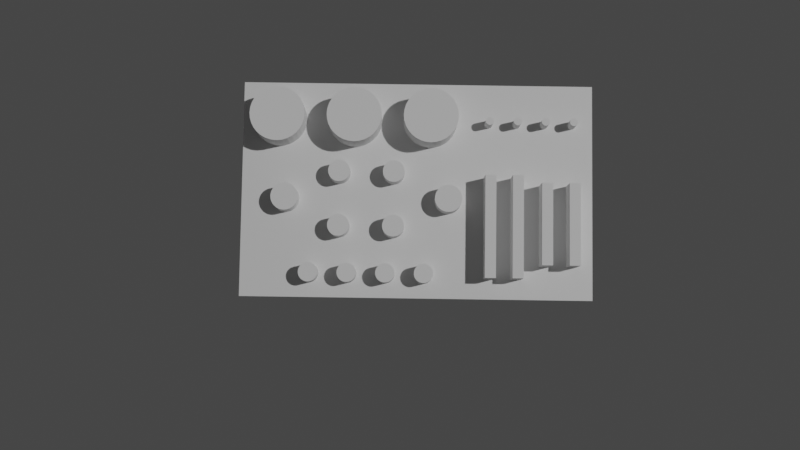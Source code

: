 # Source: panel.blend  (saved by Blender 3.3.6; exported with 4.5.12 LTS)
import bpy
from mathutils import Matrix  # noqa: F401  (used for matrix-valued properties, if any)

bpy.ops.wm.read_factory_settings(use_empty=True)
scene = bpy.context.scene
scene.name = 'Scene'

# ---- collections
col_collection = bpy.data.collections.new('Collection'); scene.collection.children.link(col_collection)

# ---- materials (node trees are filled in below, after node groups)
mat_material = bpy.data.materials.new('Material')
mat_material.alpha_threshold = 0.0
mat_material.use_transparent_shadow = False
mat_material.roughness = 0.5
mat_material.line_color = (0.0, 0.0, 0.0, 1.0)

# ---- material node trees
mat_material.use_nodes = True; mat_material.node_tree.nodes.clear()
_N = mat_material.node_tree.nodes; _L = mat_material.node_tree.links
n0 = _N.new('ShaderNodeOutputMaterial'); n0.name = 'Material Output'; n0.location = (300, 300)
n1 = _N.new('ShaderNodeBsdfPrincipled'); n1.name = 'Principled BSDF'; n1.location = (10, 300)
n1.distribution = 'GGX'
n1.subsurface_method = 'RANDOM_WALK_SKIN'
n1.inputs[3].default_value = 1.45
n1.inputs[27].default_value = (0.0, 0.0, 0.0, 1.0)
n1.inputs[28].default_value = 1.0
_L.new(n1.outputs[0], n0.inputs[0])
n0.is_active_output = True

# ---- world
world_world = bpy.data.worlds.new('World'); scene.world = world_world
world_world.use_nodes = True; world_world.node_tree.nodes.clear()
_N = world_world.node_tree.nodes; _L = world_world.node_tree.links
n0 = _N.new('ShaderNodeOutputWorld'); n0.name = 'World Output'; n0.location = (300, 300)
n1 = _N.new('ShaderNodeBackground'); n1.name = 'Background'; n1.location = (10, 300)
n1.inputs[0].default_value = (0.05088, 0.05088, 0.05088, 1.0)
_L.new(n1.outputs[0], n0.inputs[0])
n0.is_active_output = True
world_world.color = (0.05088, 0.05088, 0.05088)
world_world.use_sun_shadow = False
world_world.sun_shadow_jitter_overblur = 0.0

# ---- cameras
cam_camera = bpy.data.cameras.new('Camera')
cam_camera.clip_end = 100.0
cam_camera.ortho_scale = 7.314

# ---- lights
light_light = bpy.data.lights.new('Light', 'POINT')
light_light.transmission_factor = 0.0
light_light.energy = 1000.0
light_light.shadow_soft_size = 0.1
light_light.shadow_maximum_resolution = 0.006
light_light.use_absolute_resolution = True

# ---- meshes
me_cube = bpy.data.meshes.new('Cube')
me_cube.from_pydata([(1.0, 1.0, 1.0), (1.0, 1.0, -1.0), (1.0, -1.0, 1.0), (1.0, -1.0, -1.0), (-1.0, 1.0, 1.0), (-1.0, 1.0, -1.0), (-1.0, -1.0, 1.0), (-1.0, -1.0, -1.0)], [], [(0, 4, 6, 2), (3, 2, 6, 7), (7, 6, 4, 5), (5, 1, 3, 7), (1, 0, 2, 3), (5, 4, 0, 1)])
_uv = me_cube.uv_layers.new(name='UVMap')
_uv.uv.foreach_set('vector', [0.625, 0.5, 0.875, 0.5, 0.875, 0.75, 0.625, 0.75, 0.375, 0.75, 0.625, 0.75, 0.625, 1.0, 0.375, 1.0, 0.375, 0.0, 0.625, 0.0, 0.625, 0.25, 0.375, 0.25, 0.125, 0.5, 0.375, 0.5, 0.375, 0.75, 0.125, 0.75, 0.375, 0.5, 0.625, 0.5, 0.625, 0.75, 0.375, 0.75, 0.375, 0.25, 0.625, 0.25, 0.625, 0.5, 0.375, 0.5])
me_cube.materials.append(mat_material)
me_cube.use_mirror_vertex_groups = False
me_cube.update()
me_cylinder = bpy.data.meshes.new('Cylinder')
me_cylinder.from_pydata([(0.0, 0.01, -0.015), (0.0, 0.01, 0.015), (0.001951, 0.009808, -0.015), (0.001951, 0.009808, 0.015), (0.003827, 0.009239, -0.015), (0.003827, 0.009239, 0.015), (0.005556, 0.008315, -0.015), (0.005556, 0.008315, 0.015), (0.007071, 0.007071, -0.015), (0.007071, 0.007071, 0.015), (0.008315, 0.005556, -0.015), (0.008315, 0.005556, 0.015), (0.009239, 0.003827, -0.015), (0.009239, 0.003827, 0.015), (0.009808, 0.001951, -0.015), (0.009808, 0.001951, 0.015), (0.01, 0.0, -0.015), (0.01, 0.0, 0.015), (0.009808, -0.001951, -0.015), (0.009808, -0.001951, 0.015), (0.009239, -0.003827, -0.015), (0.009239, -0.003827, 0.015), (0.008315, -0.005556, -0.015), (0.008315, -0.005556, 0.015), (0.007071, -0.007071, -0.015), (0.007071, -0.007071, 0.015), (0.005556, -0.008315, -0.015), (0.005556, -0.008315, 0.015), (0.003827, -0.009239, -0.015), (0.003827, -0.009239, 0.015), (0.001951, -0.009808, -0.015), (0.001951, -0.009808, 0.015), (0.0, -0.01, -0.015), (0.0, -0.01, 0.015), (-0.001951, -0.009808, -0.015), (-0.001951, -0.009808, 0.015), (-0.003827, -0.009239, -0.015), (-0.003827, -0.009239, 0.015), (-0.005556, -0.008315, -0.015), (-0.005556, -0.008315, 0.015), (-0.007071, -0.007071, -0.015), (-0.007071, -0.007071, 0.015), (-0.008315, -0.005556, -0.015), (-0.008315, -0.005556, 0.015), (-0.009239, -0.003827, -0.015), (-0.009239, -0.003827, 0.015), (-0.009808, -0.001951, -0.015), (-0.009808, -0.001951, 0.015), (-0.01, 0.0, -0.015), (-0.01, 0.0, 0.015), (-0.009808, 0.001951, -0.015), (-0.009808, 0.001951, 0.015), (-0.009239, 0.003827, -0.015), (-0.009239, 0.003827, 0.015), (-0.008315, 0.005556, -0.015), (-0.008315, 0.005556, 0.015), (-0.007071, 0.007071, -0.015), (-0.007071, 0.007071, 0.015), (-0.005556, 0.008315, -0.015), (-0.005556, 0.008315, 0.015), (-0.003827, 0.009239, -0.015), (-0.003827, 0.009239, 0.015), (-0.001951, 0.009808, -0.015), (-0.001951, 0.009808, 0.015)], [], [(0, 1, 3, 2), (2, 3, 5, 4), (4, 5, 7, 6), (6, 7, 9, 8), (8, 9, 11, 10), (10, 11, 13, 12), (12, 13, 15, 14), (14, 15, 17, 16), (16, 17, 19, 18), (18, 19, 21, 20), (20, 21, 23, 22), (22, 23, 25, 24), (24, 25, 27, 26), (26, 27, 29, 28), (28, 29, 31, 30), (30, 31, 33, 32), (32, 33, 35, 34), (34, 35, 37, 36), (36, 37, 39, 38), (38, 39, 41, 40), (40, 41, 43, 42), (42, 43, 45, 44), (44, 45, 47, 46), (46, 47, 49, 48), (48, 49, 51, 50), (50, 51, 53, 52), (52, 53, 55, 54), (54, 55, 57, 56), (56, 57, 59, 58), (58, 59, 61, 60), (3, 1, 63, 61, 59, 57, 55, 53, 51, 49, 47, 45, 43, 41, 39, 37, 35, 33, 31, 29, 27, 25, 23, 21, 19, 17, 15, 13, 11, 9, 7, 5), (60, 61, 63, 62), (62, 63, 1, 0), (0, 2, 4, 6, 8, 10, 12, 14, 16, 18, 20, 22, 24, 26, 28, 30, 32, 34, 36, 38, 40, 42, 44, 46, 48, 50, 52, 54, 56, 58, 60, 62)])
_uv = me_cylinder.uv_layers.new(name='UVMap')
_uv.uv.foreach_set('vector', [1.0, 0.5, 1.0, 1.0, 0.9688, 1.0, 0.9688, 0.5, 0.9688, 0.5, 0.9688, 1.0, 0.9375, 1.0, 0.9375, 0.5, 0.9375, 0.5, 0.9375, 1.0, 0.9062, 1.0, 0.9062, 0.5, 0.9062, 0.5, 0.9062, 1.0, 0.875, 1.0, 0.875, 0.5, 0.875, 0.5, 0.875, 1.0, 0.8438, 1.0, 0.8438, 0.5, 0.8438, 0.5, 0.8438, 1.0, 0.8125, 1.0, 0.8125, 0.5, 0.8125, 0.5, 0.8125, 1.0, 0.7812, 1.0, 0.7812, 0.5, 0.7812, 0.5, 0.7812, 1.0, 0.75, 1.0, 0.75, 0.5, 0.75, 0.5, 0.75, 1.0, 0.7188, 1.0, 0.7188, 0.5, 0.7188, 0.5, 0.7188, 1.0, 0.6875, 1.0, 0.6875, 0.5, 0.6875, 0.5, 0.6875, 1.0, 0.6562, 1.0, 0.6562, 0.5, 0.6562, 0.5, 0.6562, 1.0, 0.625, 1.0, 0.625, 0.5, 0.625, 0.5, 0.625, 1.0, 0.5938, 1.0, 0.5938, 0.5, 0.5938, 0.5, 0.5938, 1.0, 0.5625, 1.0, 0.5625, 0.5, 0.5625, 0.5, 0.5625, 1.0, 0.5312, 1.0, 0.5312, 0.5, 0.5312, 0.5, 0.5312, 1.0, 0.5, 1.0, 0.5, 0.5, 0.5, 0.5, 0.5, 1.0, 0.4688, 1.0, 0.4688, 0.5, 0.4688, 0.5, 0.4688, 1.0, 0.4375, 1.0, 0.4375, 0.5, 0.4375, 0.5, 0.4375, 1.0, 0.4062, 1.0, 0.4062, 0.5, 0.4062, 0.5, 0.4062, 1.0, 0.375, 1.0, 0.375, 0.5, 0.375, 0.5, 0.375, 1.0, 0.3438, 1.0, 0.3438, 0.5, 0.3438, 0.5, 0.3438, 1.0, 0.3125, 1.0, 0.3125, 0.5, 0.3125, 0.5, 0.3125, 1.0, 0.2812, 1.0, 0.2812, 0.5, 0.2812, 0.5, 0.2812, 1.0, 0.25, 1.0, 0.25, 0.5, 0.25, 0.5, 0.25, 1.0, 0.2188, 1.0, 0.2188, 0.5, 0.2188, 0.5, 0.2188, 1.0, 0.1875, 1.0, 0.1875, 0.5, 0.1875, 0.5, 0.1875, 1.0, 0.1562, 1.0, 0.1562, 0.5, 0.1562, 0.5, 0.1562, 1.0, 0.125, 1.0, 0.125, 0.5, 0.125, 0.5, 0.125, 1.0, 0.09375, 1.0, 0.09375, 0.5, 0.09375, 0.5, 0.09375, 1.0, 0.0625, 1.0, 0.0625, 0.5, 0.2968, 0.4854, 0.25, 0.49, 0.2032, 0.4854, 0.1582, 0.4717, 0.1167, 0.4496, 0.08029, 0.4197, 0.05045, 0.3833, 0.02827, 0.3418, 0.01461, 0.2968, 0.01, 0.25, 0.01461, 0.2032, 0.02827, 0.1582, 0.05045, 0.1167, 0.08029, 0.08029, 0.1167, 0.05045, 0.1582, 0.02827, 0.2032, 0.01461, 0.25, 0.01, 0.2968, 0.01461, 0.3418, 0.02827, 0.3833, 0.05045, 0.4197, 0.08029, 0.4496, 0.1167, 0.4717, 0.1582, 0.4854, 0.2032, 0.49, 0.25, 0.4854, 0.2968, 0.4717, 0.3418, 0.4496, 0.3833, 0.4197, 0.4197, 0.3833, 0.4496, 0.3418, 0.4717, 0.0625, 0.5, 0.0625, 1.0, 0.03125, 1.0, 0.03125, 0.5, 0.03125, 0.5, 0.03125, 1.0, 0.0, 1.0, 0.0, 0.5, 0.75, 0.49, 0.7968, 0.4854, 0.8418, 0.4717, 0.8833, 0.4496, 0.9197, 0.4197, 0.9496, 0.3833, 0.9717, 0.3418, 0.9854, 0.2968, 0.99, 0.25, 0.9854, 0.2032, 0.9717, 0.1582, 0.9496, 0.1167, 0.9197, 0.08029, 0.8833, 0.05045, 0.8418, 0.02827, 0.7968, 0.01461, 0.75, 0.01, 0.7032, 0.01461, 0.6582, 0.02827, 0.6167, 0.05045, 0.5803, 0.08029, 0.5504, 0.1167, 0.5283, 0.1582, 0.5146, 0.2032, 0.51, 0.25, 0.5146, 0.2968, 0.5283, 0.3418, 0.5504, 0.3833, 0.5803, 0.4197, 0.6167, 0.4496, 0.6582, 0.4717, 0.7032, 0.4854])
me_cylinder.update()
me_cylinder_001 = bpy.data.meshes.new('Cylinder.001')
me_cylinder_001.from_pydata([(0.0, 0.008, -0.015), (0.0, 0.008, 0.015), (0.001561, 0.007846, -0.015), (0.001561, 0.007846, 0.015), (0.003061, 0.007391, -0.015), (0.003061, 0.007391, 0.015), (0.004445, 0.006652, -0.015), (0.004445, 0.006652, 0.015), (0.005657, 0.005657, -0.015), (0.005657, 0.005657, 0.015), (0.006652, 0.004445, -0.015), (0.006652, 0.004445, 0.015), (0.007391, 0.003061, -0.015), (0.007391, 0.003061, 0.015), (0.007846, 0.001561, -0.015), (0.007846, 0.001561, 0.015), (0.008, 0.0, -0.015), (0.008, 0.0, 0.015), (0.007846, -0.001561, -0.015), (0.007846, -0.001561, 0.015), (0.007391, -0.003061, -0.015), (0.007391, -0.003061, 0.015), (0.006652, -0.004445, -0.015), (0.006652, -0.004445, 0.015), (0.005657, -0.005657, -0.015), (0.005657, -0.005657, 0.015), (0.004445, -0.006652, -0.015), (0.004445, -0.006652, 0.015), (0.003061, -0.007391, -0.015), (0.003061, -0.007391, 0.015), (0.001561, -0.007846, -0.015), (0.001561, -0.007846, 0.015), (0.0, -0.008, -0.015), (0.0, -0.008, 0.015), (-0.001561, -0.007846, -0.015), (-0.001561, -0.007846, 0.015), (-0.003061, -0.007391, -0.015), (-0.003061, -0.007391, 0.015), (-0.004445, -0.006652, -0.015), (-0.004445, -0.006652, 0.015), (-0.005657, -0.005657, -0.015), (-0.005657, -0.005657, 0.015), (-0.006652, -0.004445, -0.015), (-0.006652, -0.004445, 0.015), (-0.007391, -0.003061, -0.015), (-0.007391, -0.003061, 0.015), (-0.007846, -0.001561, -0.015), (-0.007846, -0.001561, 0.015), (-0.008, 0.0, -0.015), (-0.008, 0.0, 0.015), (-0.007846, 0.001561, -0.015), (-0.007846, 0.001561, 0.015), (-0.007391, 0.003061, -0.015), (-0.007391, 0.003061, 0.015), (-0.006652, 0.004445, -0.015), (-0.006652, 0.004445, 0.015), (-0.005657, 0.005657, -0.015), (-0.005657, 0.005657, 0.015), (-0.004445, 0.006652, -0.015), (-0.004445, 0.006652, 0.015), (-0.003061, 0.007391, -0.015), (-0.003061, 0.007391, 0.015), (-0.001561, 0.007846, -0.015), (-0.001561, 0.007846, 0.015)], [], [(0, 1, 3, 2), (2, 3, 5, 4), (4, 5, 7, 6), (6, 7, 9, 8), (8, 9, 11, 10), (10, 11, 13, 12), (12, 13, 15, 14), (14, 15, 17, 16), (16, 17, 19, 18), (18, 19, 21, 20), (20, 21, 23, 22), (22, 23, 25, 24), (24, 25, 27, 26), (26, 27, 29, 28), (28, 29, 31, 30), (30, 31, 33, 32), (32, 33, 35, 34), (34, 35, 37, 36), (36, 37, 39, 38), (38, 39, 41, 40), (40, 41, 43, 42), (42, 43, 45, 44), (44, 45, 47, 46), (46, 47, 49, 48), (48, 49, 51, 50), (50, 51, 53, 52), (52, 53, 55, 54), (54, 55, 57, 56), (56, 57, 59, 58), (58, 59, 61, 60), (3, 1, 63, 61, 59, 57, 55, 53, 51, 49, 47, 45, 43, 41, 39, 37, 35, 33, 31, 29, 27, 25, 23, 21, 19, 17, 15, 13, 11, 9, 7, 5), (60, 61, 63, 62), (62, 63, 1, 0), (0, 2, 4, 6, 8, 10, 12, 14, 16, 18, 20, 22, 24, 26, 28, 30, 32, 34, 36, 38, 40, 42, 44, 46, 48, 50, 52, 54, 56, 58, 60, 62)])
_uv = me_cylinder_001.uv_layers.new(name='UVMap')
_uv.uv.foreach_set('vector', [1.0, 0.5, 1.0, 1.0, 0.9688, 1.0, 0.9688, 0.5, 0.9688, 0.5, 0.9688, 1.0, 0.9375, 1.0, 0.9375, 0.5, 0.9375, 0.5, 0.9375, 1.0, 0.9062, 1.0, 0.9062, 0.5, 0.9062, 0.5, 0.9062, 1.0, 0.875, 1.0, 0.875, 0.5, 0.875, 0.5, 0.875, 1.0, 0.8438, 1.0, 0.8438, 0.5, 0.8438, 0.5, 0.8438, 1.0, 0.8125, 1.0, 0.8125, 0.5, 0.8125, 0.5, 0.8125, 1.0, 0.7812, 1.0, 0.7812, 0.5, 0.7812, 0.5, 0.7812, 1.0, 0.75, 1.0, 0.75, 0.5, 0.75, 0.5, 0.75, 1.0, 0.7188, 1.0, 0.7188, 0.5, 0.7188, 0.5, 0.7188, 1.0, 0.6875, 1.0, 0.6875, 0.5, 0.6875, 0.5, 0.6875, 1.0, 0.6562, 1.0, 0.6562, 0.5, 0.6562, 0.5, 0.6562, 1.0, 0.625, 1.0, 0.625, 0.5, 0.625, 0.5, 0.625, 1.0, 0.5938, 1.0, 0.5938, 0.5, 0.5938, 0.5, 0.5938, 1.0, 0.5625, 1.0, 0.5625, 0.5, 0.5625, 0.5, 0.5625, 1.0, 0.5312, 1.0, 0.5312, 0.5, 0.5312, 0.5, 0.5312, 1.0, 0.5, 1.0, 0.5, 0.5, 0.5, 0.5, 0.5, 1.0, 0.4688, 1.0, 0.4688, 0.5, 0.4688, 0.5, 0.4688, 1.0, 0.4375, 1.0, 0.4375, 0.5, 0.4375, 0.5, 0.4375, 1.0, 0.4062, 1.0, 0.4062, 0.5, 0.4062, 0.5, 0.4062, 1.0, 0.375, 1.0, 0.375, 0.5, 0.375, 0.5, 0.375, 1.0, 0.3438, 1.0, 0.3438, 0.5, 0.3438, 0.5, 0.3438, 1.0, 0.3125, 1.0, 0.3125, 0.5, 0.3125, 0.5, 0.3125, 1.0, 0.2812, 1.0, 0.2812, 0.5, 0.2812, 0.5, 0.2812, 1.0, 0.25, 1.0, 0.25, 0.5, 0.25, 0.5, 0.25, 1.0, 0.2188, 1.0, 0.2188, 0.5, 0.2188, 0.5, 0.2188, 1.0, 0.1875, 1.0, 0.1875, 0.5, 0.1875, 0.5, 0.1875, 1.0, 0.1562, 1.0, 0.1562, 0.5, 0.1562, 0.5, 0.1562, 1.0, 0.125, 1.0, 0.125, 0.5, 0.125, 0.5, 0.125, 1.0, 0.09375, 1.0, 0.09375, 0.5, 0.09375, 0.5, 0.09375, 1.0, 0.0625, 1.0, 0.0625, 0.5, 0.2968, 0.4854, 0.25, 0.49, 0.2032, 0.4854, 0.1582, 0.4717, 0.1167, 0.4496, 0.08029, 0.4197, 0.05045, 0.3833, 0.02827, 0.3418, 0.01461, 0.2968, 0.01, 0.25, 0.01461, 0.2032, 0.02827, 0.1582, 0.05045, 0.1167, 0.08029, 0.08029, 0.1167, 0.05045, 0.1582, 0.02827, 0.2032, 0.01461, 0.25, 0.01, 0.2968, 0.01461, 0.3418, 0.02827, 0.3833, 0.05045, 0.4197, 0.08029, 0.4496, 0.1167, 0.4717, 0.1582, 0.4854, 0.2032, 0.49, 0.25, 0.4854, 0.2968, 0.4717, 0.3418, 0.4496, 0.3833, 0.4197, 0.4197, 0.3833, 0.4496, 0.3418, 0.4717, 0.0625, 0.5, 0.0625, 1.0, 0.03125, 1.0, 0.03125, 0.5, 0.03125, 0.5, 0.03125, 1.0, 0.0, 1.0, 0.0, 0.5, 0.75, 0.49, 0.7968, 0.4854, 0.8418, 0.4717, 0.8833, 0.4496, 0.9197, 0.4197, 0.9496, 0.3833, 0.9717, 0.3418, 0.9854, 0.2968, 0.99, 0.25, 0.9854, 0.2032, 0.9717, 0.1582, 0.9496, 0.1167, 0.9197, 0.08029, 0.8833, 0.05045, 0.8418, 0.02827, 0.7968, 0.01461, 0.75, 0.01, 0.7032, 0.01461, 0.6582, 0.02827, 0.6167, 0.05045, 0.5803, 0.08029, 0.5504, 0.1167, 0.5283, 0.1582, 0.5146, 0.2032, 0.51, 0.25, 0.5146, 0.2968, 0.5283, 0.3418, 0.5504, 0.3833, 0.5803, 0.4197, 0.6167, 0.4496, 0.6582, 0.4717, 0.7032, 0.4854])
me_cylinder_001.update()
me_cylinder_002 = bpy.data.meshes.new('Cylinder.002')
me_cylinder_002.from_pydata([(0.0, 0.007, -0.015), (0.0, 0.007, 0.015), (0.001366, 0.006865, -0.015), (0.001366, 0.006865, 0.015), (0.002679, 0.006467, -0.015), (0.002679, 0.006467, 0.015), (0.003889, 0.00582, -0.015), (0.003889, 0.00582, 0.015), (0.00495, 0.00495, -0.015), (0.00495, 0.00495, 0.015), (0.00582, 0.003889, -0.015), (0.00582, 0.003889, 0.015), (0.006467, 0.002679, -0.015), (0.006467, 0.002679, 0.015), (0.006865, 0.001366, -0.015), (0.006865, 0.001366, 0.015), (0.007, 0.0, -0.015), (0.007, 0.0, 0.015), (0.006865, -0.001366, -0.015), (0.006865, -0.001366, 0.015), (0.006467, -0.002679, -0.015), (0.006467, -0.002679, 0.015), (0.00582, -0.003889, -0.015), (0.00582, -0.003889, 0.015), (0.00495, -0.00495, -0.015), (0.00495, -0.00495, 0.015), (0.003889, -0.00582, -0.015), (0.003889, -0.00582, 0.015), (0.002679, -0.006467, -0.015), (0.002679, -0.006467, 0.015), (0.001366, -0.006865, -0.015), (0.001366, -0.006865, 0.015), (0.0, -0.007, -0.015), (0.0, -0.007, 0.015), (-0.001366, -0.006865, -0.015), (-0.001366, -0.006865, 0.015), (-0.002679, -0.006467, -0.015), (-0.002679, -0.006467, 0.015), (-0.003889, -0.00582, -0.015), (-0.003889, -0.00582, 0.015), (-0.00495, -0.00495, -0.015), (-0.00495, -0.00495, 0.015), (-0.00582, -0.003889, -0.015), (-0.00582, -0.003889, 0.015), (-0.006467, -0.002679, -0.015), (-0.006467, -0.002679, 0.015), (-0.006865, -0.001366, -0.015), (-0.006865, -0.001366, 0.015), (-0.007, 0.0, -0.015), (-0.007, 0.0, 0.015), (-0.006865, 0.001366, -0.015), (-0.006865, 0.001366, 0.015), (-0.006467, 0.002679, -0.015), (-0.006467, 0.002679, 0.015), (-0.00582, 0.003889, -0.015), (-0.00582, 0.003889, 0.015), (-0.00495, 0.00495, -0.015), (-0.00495, 0.00495, 0.015), (-0.003889, 0.00582, -0.015), (-0.003889, 0.00582, 0.015), (-0.002679, 0.006467, -0.015), (-0.002679, 0.006467, 0.015), (-0.001366, 0.006865, -0.015), (-0.001366, 0.006865, 0.015)], [], [(0, 1, 3, 2), (2, 3, 5, 4), (4, 5, 7, 6), (6, 7, 9, 8), (8, 9, 11, 10), (10, 11, 13, 12), (12, 13, 15, 14), (14, 15, 17, 16), (16, 17, 19, 18), (18, 19, 21, 20), (20, 21, 23, 22), (22, 23, 25, 24), (24, 25, 27, 26), (26, 27, 29, 28), (28, 29, 31, 30), (30, 31, 33, 32), (32, 33, 35, 34), (34, 35, 37, 36), (36, 37, 39, 38), (38, 39, 41, 40), (40, 41, 43, 42), (42, 43, 45, 44), (44, 45, 47, 46), (46, 47, 49, 48), (48, 49, 51, 50), (50, 51, 53, 52), (52, 53, 55, 54), (54, 55, 57, 56), (56, 57, 59, 58), (58, 59, 61, 60), (3, 1, 63, 61, 59, 57, 55, 53, 51, 49, 47, 45, 43, 41, 39, 37, 35, 33, 31, 29, 27, 25, 23, 21, 19, 17, 15, 13, 11, 9, 7, 5), (60, 61, 63, 62), (62, 63, 1, 0), (0, 2, 4, 6, 8, 10, 12, 14, 16, 18, 20, 22, 24, 26, 28, 30, 32, 34, 36, 38, 40, 42, 44, 46, 48, 50, 52, 54, 56, 58, 60, 62)])
_uv = me_cylinder_002.uv_layers.new(name='UVMap')
_uv.uv.foreach_set('vector', [1.0, 0.5, 1.0, 1.0, 0.9688, 1.0, 0.9688, 0.5, 0.9688, 0.5, 0.9688, 1.0, 0.9375, 1.0, 0.9375, 0.5, 0.9375, 0.5, 0.9375, 1.0, 0.9062, 1.0, 0.9062, 0.5, 0.9062, 0.5, 0.9062, 1.0, 0.875, 1.0, 0.875, 0.5, 0.875, 0.5, 0.875, 1.0, 0.8438, 1.0, 0.8438, 0.5, 0.8438, 0.5, 0.8438, 1.0, 0.8125, 1.0, 0.8125, 0.5, 0.8125, 0.5, 0.8125, 1.0, 0.7812, 1.0, 0.7812, 0.5, 0.7812, 0.5, 0.7812, 1.0, 0.75, 1.0, 0.75, 0.5, 0.75, 0.5, 0.75, 1.0, 0.7188, 1.0, 0.7188, 0.5, 0.7188, 0.5, 0.7188, 1.0, 0.6875, 1.0, 0.6875, 0.5, 0.6875, 0.5, 0.6875, 1.0, 0.6562, 1.0, 0.6562, 0.5, 0.6562, 0.5, 0.6562, 1.0, 0.625, 1.0, 0.625, 0.5, 0.625, 0.5, 0.625, 1.0, 0.5938, 1.0, 0.5938, 0.5, 0.5938, 0.5, 0.5938, 1.0, 0.5625, 1.0, 0.5625, 0.5, 0.5625, 0.5, 0.5625, 1.0, 0.5312, 1.0, 0.5312, 0.5, 0.5312, 0.5, 0.5312, 1.0, 0.5, 1.0, 0.5, 0.5, 0.5, 0.5, 0.5, 1.0, 0.4688, 1.0, 0.4688, 0.5, 0.4688, 0.5, 0.4688, 1.0, 0.4375, 1.0, 0.4375, 0.5, 0.4375, 0.5, 0.4375, 1.0, 0.4062, 1.0, 0.4062, 0.5, 0.4062, 0.5, 0.4062, 1.0, 0.375, 1.0, 0.375, 0.5, 0.375, 0.5, 0.375, 1.0, 0.3438, 1.0, 0.3438, 0.5, 0.3438, 0.5, 0.3438, 1.0, 0.3125, 1.0, 0.3125, 0.5, 0.3125, 0.5, 0.3125, 1.0, 0.2812, 1.0, 0.2812, 0.5, 0.2812, 0.5, 0.2812, 1.0, 0.25, 1.0, 0.25, 0.5, 0.25, 0.5, 0.25, 1.0, 0.2188, 1.0, 0.2188, 0.5, 0.2188, 0.5, 0.2188, 1.0, 0.1875, 1.0, 0.1875, 0.5, 0.1875, 0.5, 0.1875, 1.0, 0.1562, 1.0, 0.1562, 0.5, 0.1562, 0.5, 0.1562, 1.0, 0.125, 1.0, 0.125, 0.5, 0.125, 0.5, 0.125, 1.0, 0.09375, 1.0, 0.09375, 0.5, 0.09375, 0.5, 0.09375, 1.0, 0.0625, 1.0, 0.0625, 0.5, 0.2968, 0.4854, 0.25, 0.49, 0.2032, 0.4854, 0.1582, 0.4717, 0.1167, 0.4496, 0.08029, 0.4197, 0.05045, 0.3833, 0.02827, 0.3418, 0.01461, 0.2968, 0.01, 0.25, 0.01461, 0.2032, 0.02827, 0.1582, 0.05045, 0.1167, 0.08029, 0.08029, 0.1167, 0.05045, 0.1582, 0.02827, 0.2032, 0.01461, 0.25, 0.01, 0.2968, 0.01461, 0.3418, 0.02827, 0.3833, 0.05045, 0.4197, 0.08029, 0.4496, 0.1167, 0.4717, 0.1582, 0.4854, 0.2032, 0.49, 0.25, 0.4854, 0.2968, 0.4717, 0.3418, 0.4496, 0.3833, 0.4197, 0.4197, 0.3833, 0.4496, 0.3418, 0.4717, 0.0625, 0.5, 0.0625, 1.0, 0.03125, 1.0, 0.03125, 0.5, 0.03125, 0.5, 0.03125, 1.0, 0.0, 1.0, 0.0, 0.5, 0.75, 0.49, 0.7968, 0.4854, 0.8418, 0.4717, 0.8833, 0.4496, 0.9197, 0.4197, 0.9496, 0.3833, 0.9717, 0.3418, 0.9854, 0.2968, 0.99, 0.25, 0.9854, 0.2032, 0.9717, 0.1582, 0.9496, 0.1167, 0.9197, 0.08029, 0.8833, 0.05045, 0.8418, 0.02827, 0.7968, 0.01461, 0.75, 0.01, 0.7032, 0.01461, 0.6582, 0.02827, 0.6167, 0.05045, 0.5803, 0.08029, 0.5504, 0.1167, 0.5283, 0.1582, 0.5146, 0.2032, 0.51, 0.25, 0.5146, 0.2968, 0.5283, 0.3418, 0.5504, 0.3833, 0.5803, 0.4197, 0.6167, 0.4496, 0.6582, 0.4717, 0.7032, 0.4854])
me_cylinder_002.update()
me_cylinder_003 = bpy.data.meshes.new('Cylinder.003')
me_cylinder_003.from_pydata([(0.0, 0.02, -0.015), (0.0, 0.02, 0.015), (0.003902, 0.01962, -0.015), (0.003902, 0.01962, 0.015), (0.007654, 0.01848, -0.015), (0.007654, 0.01848, 0.015), (0.01111, 0.01663, -0.015), (0.01111, 0.01663, 0.015), (0.01414, 0.01414, -0.015), (0.01414, 0.01414, 0.015), (0.01663, 0.01111, -0.015), (0.01663, 0.01111, 0.015), (0.01848, 0.007654, -0.015), (0.01848, 0.007654, 0.015), (0.01962, 0.003902, -0.015), (0.01962, 0.003902, 0.015), (0.02, 0.0, -0.015), (0.02, 0.0, 0.015), (0.01962, -0.003902, -0.015), (0.01962, -0.003902, 0.015), (0.01848, -0.007654, -0.015), (0.01848, -0.007654, 0.015), (0.01663, -0.01111, -0.015), (0.01663, -0.01111, 0.015), (0.01414, -0.01414, -0.015), (0.01414, -0.01414, 0.015), (0.01111, -0.01663, -0.015), (0.01111, -0.01663, 0.015), (0.007654, -0.01848, -0.015), (0.007654, -0.01848, 0.015), (0.003902, -0.01962, -0.015), (0.003902, -0.01962, 0.015), (0.0, -0.02, -0.015), (0.0, -0.02, 0.015), (-0.003902, -0.01962, -0.015), (-0.003902, -0.01962, 0.015), (-0.007654, -0.01848, -0.015), (-0.007654, -0.01848, 0.015), (-0.01111, -0.01663, -0.015), (-0.01111, -0.01663, 0.015), (-0.01414, -0.01414, -0.015), (-0.01414, -0.01414, 0.015), (-0.01663, -0.01111, -0.015), (-0.01663, -0.01111, 0.015), (-0.01848, -0.007654, -0.015), (-0.01848, -0.007654, 0.015), (-0.01962, -0.003902, -0.015), (-0.01962, -0.003902, 0.015), (-0.02, 0.0, -0.015), (-0.02, 0.0, 0.015), (-0.01962, 0.003902, -0.015), (-0.01962, 0.003902, 0.015), (-0.01848, 0.007654, -0.015), (-0.01848, 0.007654, 0.015), (-0.01663, 0.01111, -0.015), (-0.01663, 0.01111, 0.015), (-0.01414, 0.01414, -0.015), (-0.01414, 0.01414, 0.015), (-0.01111, 0.01663, -0.015), (-0.01111, 0.01663, 0.015), (-0.007654, 0.01848, -0.015), (-0.007654, 0.01848, 0.015), (-0.003902, 0.01962, -0.015), (-0.003902, 0.01962, 0.015)], [], [(0, 1, 3, 2), (2, 3, 5, 4), (4, 5, 7, 6), (6, 7, 9, 8), (8, 9, 11, 10), (10, 11, 13, 12), (12, 13, 15, 14), (14, 15, 17, 16), (16, 17, 19, 18), (18, 19, 21, 20), (20, 21, 23, 22), (22, 23, 25, 24), (24, 25, 27, 26), (26, 27, 29, 28), (28, 29, 31, 30), (30, 31, 33, 32), (32, 33, 35, 34), (34, 35, 37, 36), (36, 37, 39, 38), (38, 39, 41, 40), (40, 41, 43, 42), (42, 43, 45, 44), (44, 45, 47, 46), (46, 47, 49, 48), (48, 49, 51, 50), (50, 51, 53, 52), (52, 53, 55, 54), (54, 55, 57, 56), (56, 57, 59, 58), (58, 59, 61, 60), (3, 1, 63, 61, 59, 57, 55, 53, 51, 49, 47, 45, 43, 41, 39, 37, 35, 33, 31, 29, 27, 25, 23, 21, 19, 17, 15, 13, 11, 9, 7, 5), (60, 61, 63, 62), (62, 63, 1, 0), (0, 2, 4, 6, 8, 10, 12, 14, 16, 18, 20, 22, 24, 26, 28, 30, 32, 34, 36, 38, 40, 42, 44, 46, 48, 50, 52, 54, 56, 58, 60, 62)])
_uv = me_cylinder_003.uv_layers.new(name='UVMap')
_uv.uv.foreach_set('vector', [1.0, 0.5, 1.0, 1.0, 0.9688, 1.0, 0.9688, 0.5, 0.9688, 0.5, 0.9688, 1.0, 0.9375, 1.0, 0.9375, 0.5, 0.9375, 0.5, 0.9375, 1.0, 0.9062, 1.0, 0.9062, 0.5, 0.9062, 0.5, 0.9062, 1.0, 0.875, 1.0, 0.875, 0.5, 0.875, 0.5, 0.875, 1.0, 0.8438, 1.0, 0.8438, 0.5, 0.8438, 0.5, 0.8438, 1.0, 0.8125, 1.0, 0.8125, 0.5, 0.8125, 0.5, 0.8125, 1.0, 0.7812, 1.0, 0.7812, 0.5, 0.7812, 0.5, 0.7812, 1.0, 0.75, 1.0, 0.75, 0.5, 0.75, 0.5, 0.75, 1.0, 0.7188, 1.0, 0.7188, 0.5, 0.7188, 0.5, 0.7188, 1.0, 0.6875, 1.0, 0.6875, 0.5, 0.6875, 0.5, 0.6875, 1.0, 0.6562, 1.0, 0.6562, 0.5, 0.6562, 0.5, 0.6562, 1.0, 0.625, 1.0, 0.625, 0.5, 0.625, 0.5, 0.625, 1.0, 0.5938, 1.0, 0.5938, 0.5, 0.5938, 0.5, 0.5938, 1.0, 0.5625, 1.0, 0.5625, 0.5, 0.5625, 0.5, 0.5625, 1.0, 0.5312, 1.0, 0.5312, 0.5, 0.5312, 0.5, 0.5312, 1.0, 0.5, 1.0, 0.5, 0.5, 0.5, 0.5, 0.5, 1.0, 0.4688, 1.0, 0.4688, 0.5, 0.4688, 0.5, 0.4688, 1.0, 0.4375, 1.0, 0.4375, 0.5, 0.4375, 0.5, 0.4375, 1.0, 0.4062, 1.0, 0.4062, 0.5, 0.4062, 0.5, 0.4062, 1.0, 0.375, 1.0, 0.375, 0.5, 0.375, 0.5, 0.375, 1.0, 0.3438, 1.0, 0.3438, 0.5, 0.3438, 0.5, 0.3438, 1.0, 0.3125, 1.0, 0.3125, 0.5, 0.3125, 0.5, 0.3125, 1.0, 0.2812, 1.0, 0.2812, 0.5, 0.2812, 0.5, 0.2812, 1.0, 0.25, 1.0, 0.25, 0.5, 0.25, 0.5, 0.25, 1.0, 0.2188, 1.0, 0.2188, 0.5, 0.2188, 0.5, 0.2188, 1.0, 0.1875, 1.0, 0.1875, 0.5, 0.1875, 0.5, 0.1875, 1.0, 0.1562, 1.0, 0.1562, 0.5, 0.1562, 0.5, 0.1562, 1.0, 0.125, 1.0, 0.125, 0.5, 0.125, 0.5, 0.125, 1.0, 0.09375, 1.0, 0.09375, 0.5, 0.09375, 0.5, 0.09375, 1.0, 0.0625, 1.0, 0.0625, 0.5, 0.2968, 0.4854, 0.25, 0.49, 0.2032, 0.4854, 0.1582, 0.4717, 0.1167, 0.4496, 0.08029, 0.4197, 0.05045, 0.3833, 0.02827, 0.3418, 0.01461, 0.2968, 0.01, 0.25, 0.01461, 0.2032, 0.02827, 0.1582, 0.05045, 0.1167, 0.08029, 0.08029, 0.1167, 0.05045, 0.1582, 0.02827, 0.2032, 0.01461, 0.25, 0.01, 0.2968, 0.01461, 0.3418, 0.02827, 0.3833, 0.05045, 0.4197, 0.08029, 0.4496, 0.1167, 0.4717, 0.1582, 0.4854, 0.2032, 0.49, 0.25, 0.4854, 0.2968, 0.4717, 0.3418, 0.4496, 0.3833, 0.4197, 0.4197, 0.3833, 0.4496, 0.3418, 0.4717, 0.0625, 0.5, 0.0625, 1.0, 0.03125, 1.0, 0.03125, 0.5, 0.03125, 0.5, 0.03125, 1.0, 0.0, 1.0, 0.0, 0.5, 0.75, 0.49, 0.7968, 0.4854, 0.8418, 0.4717, 0.8833, 0.4496, 0.9197, 0.4197, 0.9496, 0.3833, 0.9717, 0.3418, 0.9854, 0.2968, 0.99, 0.25, 0.9854, 0.2032, 0.9717, 0.1582, 0.9496, 0.1167, 0.9197, 0.08029, 0.8833, 0.05045, 0.8418, 0.02827, 0.7968, 0.01461, 0.75, 0.01, 0.7032, 0.01461, 0.6582, 0.02827, 0.6167, 0.05045, 0.5803, 0.08029, 0.5504, 0.1167, 0.5283, 0.1582, 0.5146, 0.2032, 0.51, 0.25, 0.5146, 0.2968, 0.5283, 0.3418, 0.5504, 0.3833, 0.5803, 0.4197, 0.6167, 0.4496, 0.6582, 0.4717, 0.7032, 0.4854])
me_cylinder_003.update()
me_cylinder_004 = bpy.data.meshes.new('Cylinder.004')
me_cylinder_004.from_pydata([(0.0, 0.008, -0.015), (0.0, 0.008, 0.015), (0.001561, 0.007846, -0.015), (0.001561, 0.007846, 0.015), (0.003061, 0.007391, -0.015), (0.003061, 0.007391, 0.015), (0.004445, 0.006652, -0.015), (0.004445, 0.006652, 0.015), (0.005657, 0.005657, -0.015), (0.005657, 0.005657, 0.015), (0.006652, 0.004445, -0.015), (0.006652, 0.004445, 0.015), (0.007391, 0.003061, -0.015), (0.007391, 0.003061, 0.015), (0.007846, 0.001561, -0.015), (0.007846, 0.001561, 0.015), (0.008, 0.0, -0.015), (0.008, 0.0, 0.015), (0.007846, -0.001561, -0.015), (0.007846, -0.001561, 0.015), (0.007391, -0.003061, -0.015), (0.007391, -0.003061, 0.015), (0.006652, -0.004445, -0.015), (0.006652, -0.004445, 0.015), (0.005657, -0.005657, -0.015), (0.005657, -0.005657, 0.015), (0.004445, -0.006652, -0.015), (0.004445, -0.006652, 0.015), (0.003061, -0.007391, -0.015), (0.003061, -0.007391, 0.015), (0.001561, -0.007846, -0.015), (0.001561, -0.007846, 0.015), (0.0, -0.008, -0.015), (0.0, -0.008, 0.015), (-0.001561, -0.007846, -0.015), (-0.001561, -0.007846, 0.015), (-0.003061, -0.007391, -0.015), (-0.003061, -0.007391, 0.015), (-0.004445, -0.006652, -0.015), (-0.004445, -0.006652, 0.015), (-0.005657, -0.005657, -0.015), (-0.005657, -0.005657, 0.015), (-0.006652, -0.004445, -0.015), (-0.006652, -0.004445, 0.015), (-0.007391, -0.003061, -0.015), (-0.007391, -0.003061, 0.015), (-0.007846, -0.001561, -0.015), (-0.007846, -0.001561, 0.015), (-0.008, 0.0, -0.015), (-0.008, 0.0, 0.015), (-0.007846, 0.001561, -0.015), (-0.007846, 0.001561, 0.015), (-0.007391, 0.003061, -0.015), (-0.007391, 0.003061, 0.015), (-0.006652, 0.004445, -0.015), (-0.006652, 0.004445, 0.015), (-0.005657, 0.005657, -0.015), (-0.005657, 0.005657, 0.015), (-0.004445, 0.006652, -0.015), (-0.004445, 0.006652, 0.015), (-0.003061, 0.007391, -0.015), (-0.003061, 0.007391, 0.015), (-0.001561, 0.007846, -0.015), (-0.001561, 0.007846, 0.015)], [], [(0, 1, 3, 2), (2, 3, 5, 4), (4, 5, 7, 6), (6, 7, 9, 8), (8, 9, 11, 10), (10, 11, 13, 12), (12, 13, 15, 14), (14, 15, 17, 16), (16, 17, 19, 18), (18, 19, 21, 20), (20, 21, 23, 22), (22, 23, 25, 24), (24, 25, 27, 26), (26, 27, 29, 28), (28, 29, 31, 30), (30, 31, 33, 32), (32, 33, 35, 34), (34, 35, 37, 36), (36, 37, 39, 38), (38, 39, 41, 40), (40, 41, 43, 42), (42, 43, 45, 44), (44, 45, 47, 46), (46, 47, 49, 48), (48, 49, 51, 50), (50, 51, 53, 52), (52, 53, 55, 54), (54, 55, 57, 56), (56, 57, 59, 58), (58, 59, 61, 60), (3, 1, 63, 61, 59, 57, 55, 53, 51, 49, 47, 45, 43, 41, 39, 37, 35, 33, 31, 29, 27, 25, 23, 21, 19, 17, 15, 13, 11, 9, 7, 5), (60, 61, 63, 62), (62, 63, 1, 0), (0, 2, 4, 6, 8, 10, 12, 14, 16, 18, 20, 22, 24, 26, 28, 30, 32, 34, 36, 38, 40, 42, 44, 46, 48, 50, 52, 54, 56, 58, 60, 62)])
_uv = me_cylinder_004.uv_layers.new(name='UVMap')
_uv.uv.foreach_set('vector', [1.0, 0.5, 1.0, 1.0, 0.9688, 1.0, 0.9688, 0.5, 0.9688, 0.5, 0.9688, 1.0, 0.9375, 1.0, 0.9375, 0.5, 0.9375, 0.5, 0.9375, 1.0, 0.9062, 1.0, 0.9062, 0.5, 0.9062, 0.5, 0.9062, 1.0, 0.875, 1.0, 0.875, 0.5, 0.875, 0.5, 0.875, 1.0, 0.8438, 1.0, 0.8438, 0.5, 0.8438, 0.5, 0.8438, 1.0, 0.8125, 1.0, 0.8125, 0.5, 0.8125, 0.5, 0.8125, 1.0, 0.7812, 1.0, 0.7812, 0.5, 0.7812, 0.5, 0.7812, 1.0, 0.75, 1.0, 0.75, 0.5, 0.75, 0.5, 0.75, 1.0, 0.7188, 1.0, 0.7188, 0.5, 0.7188, 0.5, 0.7188, 1.0, 0.6875, 1.0, 0.6875, 0.5, 0.6875, 0.5, 0.6875, 1.0, 0.6562, 1.0, 0.6562, 0.5, 0.6562, 0.5, 0.6562, 1.0, 0.625, 1.0, 0.625, 0.5, 0.625, 0.5, 0.625, 1.0, 0.5938, 1.0, 0.5938, 0.5, 0.5938, 0.5, 0.5938, 1.0, 0.5625, 1.0, 0.5625, 0.5, 0.5625, 0.5, 0.5625, 1.0, 0.5312, 1.0, 0.5312, 0.5, 0.5312, 0.5, 0.5312, 1.0, 0.5, 1.0, 0.5, 0.5, 0.5, 0.5, 0.5, 1.0, 0.4688, 1.0, 0.4688, 0.5, 0.4688, 0.5, 0.4688, 1.0, 0.4375, 1.0, 0.4375, 0.5, 0.4375, 0.5, 0.4375, 1.0, 0.4062, 1.0, 0.4062, 0.5, 0.4062, 0.5, 0.4062, 1.0, 0.375, 1.0, 0.375, 0.5, 0.375, 0.5, 0.375, 1.0, 0.3438, 1.0, 0.3438, 0.5, 0.3438, 0.5, 0.3438, 1.0, 0.3125, 1.0, 0.3125, 0.5, 0.3125, 0.5, 0.3125, 1.0, 0.2812, 1.0, 0.2812, 0.5, 0.2812, 0.5, 0.2812, 1.0, 0.25, 1.0, 0.25, 0.5, 0.25, 0.5, 0.25, 1.0, 0.2188, 1.0, 0.2188, 0.5, 0.2188, 0.5, 0.2188, 1.0, 0.1875, 1.0, 0.1875, 0.5, 0.1875, 0.5, 0.1875, 1.0, 0.1562, 1.0, 0.1562, 0.5, 0.1562, 0.5, 0.1562, 1.0, 0.125, 1.0, 0.125, 0.5, 0.125, 0.5, 0.125, 1.0, 0.09375, 1.0, 0.09375, 0.5, 0.09375, 0.5, 0.09375, 1.0, 0.0625, 1.0, 0.0625, 0.5, 0.2968, 0.4854, 0.25, 0.49, 0.2032, 0.4854, 0.1582, 0.4717, 0.1167, 0.4496, 0.08029, 0.4197, 0.05045, 0.3833, 0.02827, 0.3418, 0.01461, 0.2968, 0.01, 0.25, 0.01461, 0.2032, 0.02827, 0.1582, 0.05045, 0.1167, 0.08029, 0.08029, 0.1167, 0.05045, 0.1582, 0.02827, 0.2032, 0.01461, 0.25, 0.01, 0.2968, 0.01461, 0.3418, 0.02827, 0.3833, 0.05045, 0.4197, 0.08029, 0.4496, 0.1167, 0.4717, 0.1582, 0.4854, 0.2032, 0.49, 0.25, 0.4854, 0.2968, 0.4717, 0.3418, 0.4496, 0.3833, 0.4197, 0.4197, 0.3833, 0.4496, 0.3418, 0.4717, 0.0625, 0.5, 0.0625, 1.0, 0.03125, 1.0, 0.03125, 0.5, 0.03125, 0.5, 0.03125, 1.0, 0.0, 1.0, 0.0, 0.5, 0.75, 0.49, 0.7968, 0.4854, 0.8418, 0.4717, 0.8833, 0.4496, 0.9197, 0.4197, 0.9496, 0.3833, 0.9717, 0.3418, 0.9854, 0.2968, 0.99, 0.25, 0.9854, 0.2032, 0.9717, 0.1582, 0.9496, 0.1167, 0.9197, 0.08029, 0.8833, 0.05045, 0.8418, 0.02827, 0.7968, 0.01461, 0.75, 0.01, 0.7032, 0.01461, 0.6582, 0.02827, 0.6167, 0.05045, 0.5803, 0.08029, 0.5504, 0.1167, 0.5283, 0.1582, 0.5146, 0.2032, 0.51, 0.25, 0.5146, 0.2968, 0.5283, 0.3418, 0.5504, 0.3833, 0.5803, 0.4197, 0.6167, 0.4496, 0.6582, 0.4717, 0.7032, 0.4854])
me_cylinder_004.update()
me_cube_001 = bpy.data.meshes.new('Cube.001')
me_cube_001.from_pydata([(-0.03, -0.03, -0.03), (-0.03, -0.03, 0.03), (-0.03, 0.03, -0.03), (-0.03, 0.03, 0.03), (0.03, -0.03, -0.03), (0.03, -0.03, 0.03), (0.03, 0.03, -0.03), (0.03, 0.03, 0.03)], [], [(0, 1, 3, 2), (2, 3, 7, 6), (6, 7, 5, 4), (4, 5, 1, 0), (2, 6, 4, 0), (7, 3, 1, 5)])
_uv = me_cube_001.uv_layers.new(name='UVMap')
_uv.uv.foreach_set('vector', [0.375, 0.0, 0.625, 0.0, 0.625, 0.25, 0.375, 0.25, 0.375, 0.25, 0.625, 0.25, 0.625, 0.5, 0.375, 0.5, 0.375, 0.5, 0.625, 0.5, 0.625, 0.75, 0.375, 0.75, 0.375, 0.75, 0.625, 0.75, 0.625, 1.0, 0.375, 1.0, 0.125, 0.5, 0.375, 0.5, 0.375, 0.75, 0.125, 0.75, 0.625, 0.5, 0.875, 0.5, 0.875, 0.75, 0.625, 0.75])
me_cube_001.update()
me_cube_002 = bpy.data.meshes.new('Cube.002')
me_cube_002.from_pydata([(-0.03, -0.03, -0.03), (-0.03, -0.03, 0.03), (-0.03, 0.03, -0.03), (-0.03, 0.03, 0.03), (0.03, -0.03, -0.03), (0.03, -0.03, 0.03), (0.03, 0.03, -0.03), (0.03, 0.03, 0.03)], [], [(0, 1, 3, 2), (2, 3, 7, 6), (6, 7, 5, 4), (4, 5, 1, 0), (2, 6, 4, 0), (7, 3, 1, 5)])
_uv = me_cube_002.uv_layers.new(name='UVMap')
_uv.uv.foreach_set('vector', [0.375, 0.0, 0.625, 0.0, 0.625, 0.25, 0.375, 0.25, 0.375, 0.25, 0.625, 0.25, 0.625, 0.5, 0.375, 0.5, 0.375, 0.5, 0.625, 0.5, 0.625, 0.75, 0.375, 0.75, 0.375, 0.75, 0.625, 0.75, 0.625, 1.0, 0.375, 1.0, 0.125, 0.5, 0.375, 0.5, 0.375, 0.75, 0.125, 0.75, 0.625, 0.5, 0.875, 0.5, 0.875, 0.75, 0.625, 0.75])
me_cube_002.update()

# ---- objects
ob_cube = bpy.data.objects.new('Cube', me_cube)
ob_light = bpy.data.objects.new('Light', light_light)
ob_camera = bpy.data.objects.new('Camera', cam_camera)
ob_cylinder = bpy.data.objects.new('Cylinder', me_cylinder)
ob_cylinder_001 = bpy.data.objects.new('Cylinder.001', me_cylinder_001)
ob_cylinder_002 = bpy.data.objects.new('Cylinder.002', me_cylinder_002)
ob_cylinder_003 = bpy.data.objects.new('Cylinder.003', me_cylinder_003)
ob_cylinder_004 = bpy.data.objects.new('Cylinder.004', me_cylinder_004)
ob_cube_001 = bpy.data.objects.new('Cube.001', me_cube_001)
ob_cube_002 = bpy.data.objects.new('Cube.002', me_cube_002)

# ---- transforms, parenting, visibility, modifiers, constraints
ob_cube.location = (0.03719, 0.007878, 0.0)
ob_cube.scale = (0.13, 0.08, 0.0005)
ob_cube.lock_rotations_4d = False
ob_cube.empty_display_type = 'ARROWS'
ob_cube.lineart.crease_threshold = 0.0
ob_light.location = (4.076, 1.005, 5.904)
ob_light.rotation_euler = (0.6503, 0.05522, 1.866)
ob_light.lock_rotations_4d = False
ob_light.empty_display_type = 'ARROWS'
ob_light.color = (0.0, 0.0, 0.0, 0.0)
ob_light.lineart.crease_threshold = 0.0
ob_camera.location = (0.0261, -0.09955, 0.8186)
ob_camera.rotation_euler = (0.09936, -1.727e-07, 0.0144)
ob_camera.lock_rotations_4d = False
ob_camera.empty_display_type = 'ARROWS'
ob_camera.color = (0.0, 0.0, 0.0, 0.0)
ob_camera.display_type = 'WIRE'
ob_camera.lineart.crease_threshold = 0.0
ob_cylinder.location = (-0.05989, 0.0005971, -3.492e-10)
ob_cylinder.scale = (1.0, 1.0, 1.0)
_m = ob_cylinder.modifiers.new('Array', 'ARRAY')
_m.relative_offset_displace = (6.0, 0.0, 0.0)
ob_cylinder_001.location = (-0.02015, -0.01993, 0.0)
_m = ob_cylinder_001.modifiers.new('Array', 'ARRAY')
_m.relative_offset_displace = (2.5, 0.0, 0.0)
_m = ob_cylinder_001.modifiers.new('Array.001', 'ARRAY')
_m.relative_offset_displace = (0.0, 2.5, 0.0)
ob_cylinder_002.location = (-0.04158, -0.05439, 0.0)
_m = ob_cylinder_002.modifiers.new('Array', 'ARRAY')
_m.count = 4
_m.relative_offset_displace = (2.0, 0.0, 0.0)
ob_cylinder_003.location = (-0.06543, 0.06005, 0.009592)
_m = ob_cylinder_003.modifiers.new('Array', 'ARRAY')
_m.count = 3
_m.relative_offset_displace = (1.4, 0.0, 0.0)
ob_cylinder_004.location = (0.08987, 0.05829, 0.0)
ob_cylinder_004.scale = (0.375, 0.375, 1.0)
_m = ob_cylinder_004.modifiers.new('Array', 'ARRAY')
_m.count = 4
_m.relative_offset_displace = (3.43, 0.0, 0.0)
ob_cube_001.location = (0.1316, -0.01763, 0.0)
ob_cube_001.scale = (0.1333, 1.0, 0.6667)
_m = ob_cube_001.modifiers.new('Array', 'ARRAY')
_m.relative_offset_displace = (2.5, 0.0, 0.0)
ob_cube_002.location = (0.09048, -0.01977, -0.0001029)
ob_cube_002.scale = (0.1333, 1.25, 0.6667)
_m = ob_cube_002.modifiers.new('Array', 'ARRAY')
_m.relative_offset_displace = (2.5, 0.0, 0.0)

# ---- collection membership
col_collection.objects.link(ob_cube)
col_collection.objects.link(ob_light)
col_collection.objects.link(ob_camera)
col_collection.objects.link(ob_cylinder)
col_collection.objects.link(ob_cylinder_001)
col_collection.objects.link(ob_cylinder_002)
col_collection.objects.link(ob_cylinder_003)
col_collection.objects.link(ob_cylinder_004)
col_collection.objects.link(ob_cube_001)
col_collection.objects.link(ob_cube_002)

# ---- scene / render settings (as saved in the file)
scene.camera = ob_camera
scene.frame_start = 1; scene.frame_end = 250; scene.frame_set(1)
scene.render.engine = 'BLENDER_EEVEE_NEXT'
scene.cycles.sampling_pattern = 'TABULATED_SOBOL'
scene.cycles.use_light_tree = False
scene.view_settings.view_transform = 'Filmic'
bpy.context.view_layer.update()
